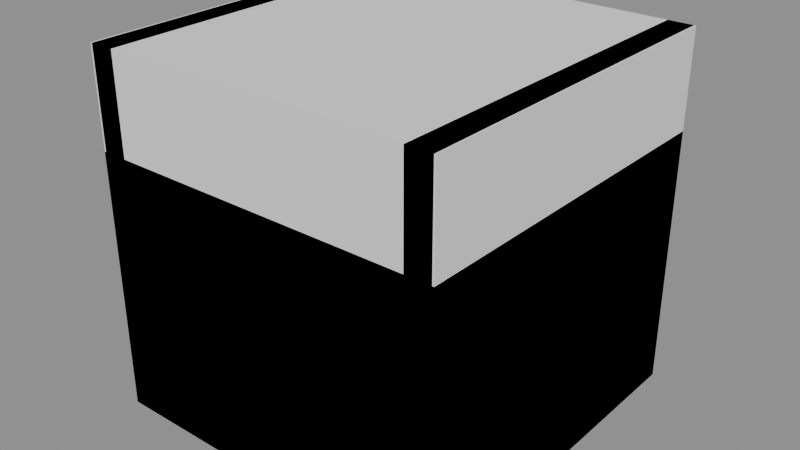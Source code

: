 # Source: loading_apron.blend  (saved by Blender 5.2.45; exported with 4.5.12 LTS)
import bpy
from mathutils import Matrix  # noqa: F401  (used for matrix-valued properties, if any)

bpy.ops.wm.read_factory_settings(use_empty=True)
scene = bpy.context.scene
scene.name = 'Scene'

# ---- materials (node trees are filled in below, after node groups)
mat_material_world_prop_industrial = bpy.data.materials.new('material.world.prop.industrial')
mat_material_world_prop_industrial.diffuse_color = (1.0, 1.0, 1.0, 1.0)

# ---- material node trees
mat_material_world_prop_industrial.use_nodes = True; mat_material_world_prop_industrial.node_tree.nodes.clear()
_N = mat_material_world_prop_industrial.node_tree.nodes; _L = mat_material_world_prop_industrial.node_tree.links
n0 = _N.new('ShaderNodeBsdfPrincipled'); n0.name = 'Principled BSDF'; n0.location = (-200, 100)
n0.inputs[0].default_value = (1.0, 1.0, 1.0, 1.0)
n0.inputs[1].default_value = 1.0
n0.inputs[2].default_value = 1.0
n0.inputs[10].default_value = 0.005
n1 = _N.new('ShaderNodeOutputMaterial'); n1.name = 'Material Output'; n1.location = (200, 100)
_L.new(n0.outputs[0], n1.inputs[0])
n1.is_active_output = True

# ---- meshes
me_00_0_whole = bpy.data.meshes.new('00:0:whole')
me_00_0_whole.from_pydata([(-0.5, -0.5, -0.5), (-0.5, -0.5, 0.5), (-0.5, 0.5, 0.5), (-0.5, 0.5, -0.5), (0.5, 0.5, -0.5), (0.5, 0.5, 0.5), (0.5, -0.5, 0.5), (0.5, -0.5, -0.5), (-0.5, 0.5, -0.5), (0.5, 0.5, -0.5), (0.5, -0.5, -0.5), (-0.5, -0.5, -0.5), (-0.5, -0.5, 0.5), (0.5, -0.5, 0.5), (0.5, 0.5, 0.5), (-0.5, 0.5, 0.5), (-0.5, 0.5, 0.5), (0.5, 0.5, 0.5), (0.5, 0.5, -0.5), (-0.5, 0.5, -0.5), (-0.5, -0.5, -0.5), (0.5, -0.5, -0.5), (0.5, -0.5, 0.5), (-0.5, -0.5, 0.5)], [], [(0, 1, 2), (0, 2, 3), (4, 5, 6), (4, 6, 7), (8, 9, 10), (8, 10, 11), (12, 13, 14), (12, 14, 15), (16, 17, 18), (16, 18, 19), (20, 21, 22), (20, 22, 23)])
_uv = me_00_0_whole.uv_layers.new(name='UVMap')
_uv.uv.foreach_set('vector', [0.518, 0.732, 0.732, 0.732, 0.732, 0.518, 0.518, 0.732, 0.732, 0.518, 0.518, 0.518, 0.518, 0.732, 0.732, 0.732, 0.732, 0.518, 0.518, 0.732, 0.732, 0.518, 0.518, 0.518, 0.518, 0.732, 0.732, 0.732, 0.732, 0.518, 0.518, 0.732, 0.732, 0.518, 0.518, 0.518, 0.518, 0.732, 0.732, 0.732, 0.732, 0.518, 0.518, 0.732, 0.732, 0.518, 0.518, 0.518, 0.518, 0.732, 0.732, 0.732, 0.732, 0.518, 0.518, 0.732, 0.732, 0.518, 0.518, 0.518, 0.518, 0.732, 0.732, 0.732, 0.732, 0.518, 0.518, 0.732, 0.732, 0.518, 0.518, 0.518])
me_00_0_whole.update()
me_00_0_whole.normals_split_custom_set([tuple(v) for v in zip(*[iter([-1.0, 0.0, 0.0, -1.0, 0.0, 0.0, -1.0, 0.0, 0.0, -1.0, 0.0, 0.0, -1.0, 0.0, 0.0, -1.0, 0.0, 0.0, 1.0, 0.0, 0.0, 1.0, 0.0, 0.0, 1.0, 0.0, 0.0, 1.0, 0.0, 0.0, 1.0, 0.0, 0.0, 1.0, 0.0, 0.0, 0.0, 0.0, -1.0, 0.0, 0.0, -1.0, 0.0, 0.0, -1.0, 0.0, 0.0, -1.0, 0.0, 0.0, -1.0, 0.0, 0.0, -1.0, 0.0, 0.0, 1.0, 0.0, 0.0, 1.0, 0.0, 0.0, 1.0, 0.0, 0.0, 1.0, 0.0, 0.0, 1.0, 0.0, 0.0, 1.0, 0.0, 1.0, 0.0, 0.0, 1.0, 0.0, 0.0, 1.0, 0.0, 0.0, 1.0, 0.0, 0.0, 1.0, 0.0, 0.0, 1.0, 0.0, 0.0, -1.0, 0.0, 0.0, -1.0, 0.0, 0.0, -1.0, 0.0, 0.0, -1.0, 0.0, 0.0, -1.0, 0.0, 0.0, -1.0, 0.0])] * 3)])
me_01_0_whole = bpy.data.meshes.new('01:0:whole')
me_01_0_whole.from_pydata([(0.5, 0.5, -0.5), (0.5, -0.5, -0.5), (-0.5, -0.5, -0.5), (-0.5, 0.5, -0.5), (-0.5, -0.5, 0.23), (0.5, -0.5, 0.23), (0.5, 0.5, 0.23), (-0.5, 0.5, 0.23), (-0.5, 0.5, 0.23), (0.5, 0.5, 0.23), (0.5, 0.5, -0.5), (-0.5, 0.5, -0.5), (0.5, -0.5, -0.5), (0.5, -0.5, 0.23), (-0.5, -0.5, 0.23), (-0.5, -0.5, -0.5), (-0.5, -0.5, -0.5), (-0.5, -0.5, 0.23), (-0.5, 0.5, 0.23), (-0.5, 0.5, -0.5), (0.5, 0.5, 0.23), (0.5, -0.5, 0.23), (0.5, -0.5, -0.5), (0.5, 0.5, -0.5), (-0.495, -0.494, -0.344), (-0.495, -0.494, 0.494), (-0.495, 0.494, 0.494), (-0.495, 0.494, -0.344), (-0.425, 0.494, -0.344), (-0.425, 0.494, 0.494), (-0.425, -0.494, 0.494), (-0.425, -0.494, -0.344), (-0.489, 0.494, -0.35), (-0.431, 0.494, -0.35), (-0.431, -0.494, -0.35), (-0.489, -0.494, -0.35), (-0.489, -0.494, 0.5), (-0.431, -0.494, 0.5), (-0.431, 0.494, 0.5), (-0.489, 0.494, 0.5), (-0.489, 0.5, 0.494), (-0.431, 0.5, 0.494), (-0.431, 0.5, -0.344), (-0.489, 0.5, -0.344), (-0.489, -0.5, -0.344), (-0.431, -0.5, -0.344), (-0.431, -0.5, 0.494), (-0.489, -0.5, 0.494), (-0.489, 0.494, -0.35), (-0.489, -0.494, -0.35), (-0.495, -0.494, -0.344), (-0.495, 0.494, -0.344), (-0.495, 0.494, 0.494), (-0.495, -0.494, 0.494), (-0.489, -0.494, 0.5), (-0.489, 0.494, 0.5), (-0.425, 0.494, -0.344), (-0.425, -0.494, -0.344), (-0.431, -0.494, -0.35), (-0.431, 0.494, -0.35), (-0.431, 0.494, 0.5), (-0.431, -0.494, 0.5), (-0.425, -0.494, 0.494), (-0.425, 0.494, 0.494), (-0.495, 0.494, -0.344), (-0.495, 0.494, 0.494), (-0.489, 0.5, 0.494), (-0.489, 0.5, -0.344), (-0.489, -0.5, -0.344), (-0.489, -0.5, 0.494), (-0.495, -0.494, 0.494), (-0.495, -0.494, -0.344), (-0.431, 0.5, -0.344), (-0.431, 0.5, 0.494), (-0.425, 0.494, 0.494), (-0.425, 0.494, -0.344), (-0.425, -0.494, -0.344), (-0.425, -0.494, 0.494), (-0.431, -0.5, 0.494), (-0.431, -0.5, -0.344), (-0.489, 0.5, -0.344), (-0.431, 0.5, -0.344), (-0.431, 0.494, -0.35), (-0.489, 0.494, -0.35), (-0.489, -0.494, -0.35), (-0.431, -0.494, -0.35), (-0.431, -0.5, -0.344), (-0.489, -0.5, -0.344), (-0.489, 0.494, 0.5), (-0.431, 0.494, 0.5), (-0.431, 0.5, 0.494), (-0.489, 0.5, 0.494), (-0.489, -0.5, 0.494), (-0.431, -0.5, 0.494), (-0.431, -0.494, 0.5), (-0.489, -0.494, 0.5), (-0.489, 0.5, -0.344), (-0.489, 0.494, -0.35), (-0.495, 0.494, -0.344), (-0.495, -0.494, -0.344), (-0.489, -0.494, -0.35), (-0.489, -0.5, -0.344), (-0.495, 0.494, 0.494), (-0.489, 0.494, 0.5), (-0.489, 0.5, 0.494), (-0.489, -0.5, 0.494), (-0.489, -0.494, 0.5), (-0.495, -0.494, 0.494), (-0.425, 0.494, -0.344), (-0.431, 0.494, -0.35), (-0.431, 0.5, -0.344), (-0.431, -0.5, -0.344), (-0.431, -0.494, -0.35), (-0.425, -0.494, -0.344), (-0.431, 0.5, 0.494), (-0.431, 0.494, 0.5), (-0.425, 0.494, 0.494), (-0.425, -0.494, 0.494), (-0.431, -0.494, 0.5), (-0.431, -0.5, 0.494), (0.425, -0.494, -0.344), (0.425, -0.494, 0.494), (0.425, 0.494, 0.494), (0.425, 0.494, -0.344), (0.495, 0.494, -0.344), (0.495, 0.494, 0.494), (0.495, -0.494, 0.494), (0.495, -0.494, -0.344), (0.431, 0.494, -0.35), (0.489, 0.494, -0.35), (0.489, -0.494, -0.35), (0.431, -0.494, -0.35), (0.431, -0.494, 0.5), (0.489, -0.494, 0.5), (0.489, 0.494, 0.5), (0.431, 0.494, 0.5), (0.431, 0.5, 0.494), (0.489, 0.5, 0.494), (0.489, 0.5, -0.344), (0.431, 0.5, -0.344), (0.431, -0.5, -0.344), (0.489, -0.5, -0.344), (0.489, -0.5, 0.494), (0.431, -0.5, 0.494), (0.431, 0.494, -0.35), (0.431, -0.494, -0.35), (0.425, -0.494, -0.344), (0.425, 0.494, -0.344), (0.425, 0.494, 0.494), (0.425, -0.494, 0.494), (0.431, -0.494, 0.5), (0.431, 0.494, 0.5), (0.495, 0.494, -0.344), (0.495, -0.494, -0.344), (0.489, -0.494, -0.35), (0.489, 0.494, -0.35), (0.489, 0.494, 0.5), (0.489, -0.494, 0.5), (0.495, -0.494, 0.494), (0.495, 0.494, 0.494), (0.425, 0.494, -0.344), (0.425, 0.494, 0.494), (0.431, 0.5, 0.494), (0.431, 0.5, -0.344), (0.431, -0.5, -0.344), (0.431, -0.5, 0.494), (0.425, -0.494, 0.494), (0.425, -0.494, -0.344), (0.489, 0.5, -0.344), (0.489, 0.5, 0.494), (0.495, 0.494, 0.494), (0.495, 0.494, -0.344), (0.495, -0.494, -0.344), (0.495, -0.494, 0.494), (0.489, -0.5, 0.494), (0.489, -0.5, -0.344), (0.431, 0.5, -0.344), (0.489, 0.5, -0.344), (0.489, 0.494, -0.35), (0.431, 0.494, -0.35), (0.431, -0.494, -0.35), (0.489, -0.494, -0.35), (0.489, -0.5, -0.344), (0.431, -0.5, -0.344), (0.431, 0.494, 0.5), (0.489, 0.494, 0.5), (0.489, 0.5, 0.494), (0.431, 0.5, 0.494), (0.431, -0.5, 0.494), (0.489, -0.5, 0.494), (0.489, -0.494, 0.5), (0.431, -0.494, 0.5), (0.431, 0.5, -0.344), (0.431, 0.494, -0.35), (0.425, 0.494, -0.344), (0.425, -0.494, -0.344), (0.431, -0.494, -0.35), (0.431, -0.5, -0.344), (0.425, 0.494, 0.494), (0.431, 0.494, 0.5), (0.431, 0.5, 0.494), (0.431, -0.5, 0.494), (0.431, -0.494, 0.5), (0.425, -0.494, 0.494), (0.495, 0.494, -0.344), (0.489, 0.494, -0.35), (0.489, 0.5, -0.344), (0.489, -0.5, -0.344), (0.489, -0.494, -0.35), (0.495, -0.494, -0.344), (0.489, 0.5, 0.494), (0.489, 0.494, 0.5), (0.495, 0.494, 0.494), (0.495, -0.494, 0.494), (0.489, -0.494, 0.5), (0.489, -0.5, 0.494), (-0.425, 0.292, 0.232), (-0.425, 0.292, 0.24), (-0.425, 0.308, 0.24), (-0.425, 0.308, 0.232), (0.425, 0.308, 0.232), (0.425, 0.308, 0.24), (0.425, 0.292, 0.24), (0.425, 0.292, 0.232), (-0.425, 0.308, 0.232), (0.425, 0.308, 0.232), (0.425, 0.292, 0.232), (-0.425, 0.292, 0.232), (-0.425, 0.292, 0.24), (0.425, 0.292, 0.24), (0.425, 0.308, 0.24), (-0.425, 0.308, 0.24), (-0.425, 0.308, 0.24), (0.425, 0.308, 0.24), (0.425, 0.308, 0.232), (-0.425, 0.308, 0.232), (-0.425, 0.292, 0.232), (0.425, 0.292, 0.232), (0.425, 0.292, 0.24), (-0.425, 0.292, 0.24), (-0.425, -0.058, 0.232), (-0.425, -0.058, 0.24), (-0.425, -0.042, 0.24), (-0.425, -0.042, 0.232), (0.425, -0.042, 0.232), (0.425, -0.042, 0.24), (0.425, -0.058, 0.24), (0.425, -0.058, 0.232), (-0.425, -0.042, 0.232), (0.425, -0.042, 0.232), (0.425, -0.058, 0.232), (-0.425, -0.058, 0.232), (-0.425, -0.058, 0.24), (0.425, -0.058, 0.24), (0.425, -0.042, 0.24), (-0.425, -0.042, 0.24), (-0.425, -0.042, 0.24), (0.425, -0.042, 0.24), (0.425, -0.042, 0.232), (-0.425, -0.042, 0.232), (-0.425, -0.058, 0.232), (0.425, -0.058, 0.232), (0.425, -0.058, 0.24), (-0.425, -0.058, 0.24), (-0.425, -0.348, 0.232), (-0.425, -0.348, 0.24), (-0.425, -0.332, 0.24), (-0.425, -0.332, 0.232), (0.425, -0.332, 0.232), (0.425, -0.332, 0.24), (0.425, -0.348, 0.24), (0.425, -0.348, 0.232), (-0.425, -0.332, 0.232), (0.425, -0.332, 0.232), (0.425, -0.348, 0.232), (-0.425, -0.348, 0.232), (-0.425, -0.348, 0.24), (0.425, -0.348, 0.24), (0.425, -0.332, 0.24), (-0.425, -0.332, 0.24), (-0.425, -0.332, 0.24), (0.425, -0.332, 0.24), (0.425, -0.332, 0.232), (-0.425, -0.332, 0.232), (-0.425, -0.348, 0.232), (0.425, -0.348, 0.232), (0.425, -0.348, 0.24), (-0.425, -0.348, 0.24), (-0.32, -0.35, 0.24), (-0.32, -0.35, 0.26), (-0.32, 0.4, 0.26), (-0.32, 0.4, 0.24), (-0.28, 0.4, 0.24), (-0.28, 0.4, 0.26), (-0.28, -0.35, 0.26), (-0.28, -0.35, 0.24), (-0.32, 0.4, 0.24), (-0.28, 0.4, 0.24), (-0.28, -0.35, 0.24), (-0.32, -0.35, 0.24), (-0.32, -0.35, 0.26), (-0.28, -0.35, 0.26), (-0.28, 0.4, 0.26), (-0.32, 0.4, 0.26), (-0.32, 0.4, 0.26), (-0.28, 0.4, 0.26), (-0.28, 0.4, 0.24), (-0.32, 0.4, 0.24), (-0.32, -0.35, 0.24), (-0.28, -0.35, 0.24), (-0.28, -0.35, 0.26), (-0.32, -0.35, 0.26), (0.28, -0.35, 0.24), (0.28, -0.35, 0.26), (0.28, 0.4, 0.26), (0.28, 0.4, 0.24), (0.32, 0.4, 0.24), (0.32, 0.4, 0.26), (0.32, -0.35, 0.26), (0.32, -0.35, 0.24), (0.28, 0.4, 0.24), (0.32, 0.4, 0.24), (0.32, -0.35, 0.24), (0.28, -0.35, 0.24), (0.28, -0.35, 0.26), (0.32, -0.35, 0.26), (0.32, 0.4, 0.26), (0.28, 0.4, 0.26), (0.28, 0.4, 0.26), (0.32, 0.4, 0.26), (0.32, 0.4, 0.24), (0.28, 0.4, 0.24), (0.28, -0.35, 0.24), (0.32, -0.35, 0.24), (0.32, -0.35, 0.26), (0.28, -0.35, 0.26)], [], [(0, 1, 2), (0, 2, 3), (4, 5, 6), (4, 6, 7), (8, 9, 10), (8, 10, 11), (12, 13, 14), (12, 14, 15), (16, 17, 18), (16, 18, 19), (20, 21, 22), (20, 22, 23), (24, 25, 26), (24, 26, 27), (28, 29, 30), (28, 30, 31), (32, 33, 34), (32, 34, 35), (36, 37, 38), (36, 38, 39), (40, 41, 42), (40, 42, 43), (44, 45, 46), (44, 46, 47), (48, 49, 50), (48, 50, 51), (52, 53, 54), (52, 54, 55), (56, 57, 58), (56, 58, 59), (60, 61, 62), (60, 62, 63), (64, 65, 66), (64, 66, 67), (68, 69, 70), (68, 70, 71), (72, 73, 74), (72, 74, 75), (76, 77, 78), (76, 78, 79), (80, 81, 82), (80, 82, 83), (84, 85, 86), (84, 86, 87), (88, 89, 90), (88, 90, 91), (92, 93, 94), (92, 94, 95), (96, 97, 98), (99, 100, 101), (102, 103, 104), (105, 106, 107), (108, 109, 110), (111, 112, 113), (114, 115, 116), (117, 118, 119), (120, 121, 122), (120, 122, 123), (124, 125, 126), (124, 126, 127), (128, 129, 130), (128, 130, 131), (132, 133, 134), (132, 134, 135), (136, 137, 138), (136, 138, 139), (140, 141, 142), (140, 142, 143), (144, 145, 146), (144, 146, 147), (148, 149, 150), (148, 150, 151), (152, 153, 154), (152, 154, 155), (156, 157, 158), (156, 158, 159), (160, 161, 162), (160, 162, 163), (164, 165, 166), (164, 166, 167), (168, 169, 170), (168, 170, 171), (172, 173, 174), (172, 174, 175), (176, 177, 178), (176, 178, 179), (180, 181, 182), (180, 182, 183), (184, 185, 186), (184, 186, 187), (188, 189, 190), (188, 190, 191), (192, 193, 194), (195, 196, 197), (198, 199, 200), (201, 202, 203), (204, 205, 206), (207, 208, 209), (210, 211, 212), (213, 214, 215), (216, 217, 218), (216, 218, 219), (220, 221, 222), (220, 222, 223), (224, 225, 226), (224, 226, 227), (228, 229, 230), (228, 230, 231), (232, 233, 234), (232, 234, 235), (236, 237, 238), (236, 238, 239), (240, 241, 242), (240, 242, 243), (244, 245, 246), (244, 246, 247), (248, 249, 250), (248, 250, 251), (252, 253, 254), (252, 254, 255), (256, 257, 258), (256, 258, 259), (260, 261, 262), (260, 262, 263), (264, 265, 266), (264, 266, 267), (268, 269, 270), (268, 270, 271), (272, 273, 274), (272, 274, 275), (276, 277, 278), (276, 278, 279), (280, 281, 282), (280, 282, 283), (284, 285, 286), (284, 286, 287), (288, 289, 290), (288, 290, 291), (292, 293, 294), (292, 294, 295), (296, 297, 298), (296, 298, 299), (300, 301, 302), (300, 302, 303), (304, 305, 306), (304, 306, 307), (308, 309, 310), (308, 310, 311), (312, 313, 314), (312, 314, 315), (316, 317, 318), (316, 318, 319), (320, 321, 322), (320, 322, 323), (324, 325, 326), (324, 326, 327), (328, 329, 330), (328, 330, 331), (332, 333, 334), (332, 334, 335)])
_uv = me_01_0_whole.uv_layers.new(name='UVMap')
_uv.uv.foreach_set('vector', [0.518, 0.732, 0.732, 0.732, 0.732, 0.518, 0.518, 0.732, 0.732, 0.518, 0.518, 0.518, 0.518, 0.732, 0.732, 0.732, 0.732, 0.518, 0.518, 0.732, 0.732, 0.518, 0.518, 0.518, 0.518, 0.732, 0.732, 0.732, 0.732, 0.518, 0.518, 0.732, 0.732, 0.518, 0.518, 0.518, 0.518, 0.732, 0.732, 0.732, 0.732, 0.518, 0.518, 0.732, 0.732, 0.518, 0.518, 0.518, 0.518, 0.732, 0.732, 0.732, 0.732, 0.518, 0.518, 0.732, 0.732, 0.518, 0.518, 0.518, 0.518, 0.732, 0.732, 0.732, 0.732, 0.518, 0.518, 0.732, 0.732, 0.518, 0.518, 0.518, 0.518, 0.732, 0.732, 0.732, 0.732, 0.518, 0.518, 0.732, 0.732, 0.518, 0.518, 0.518, 0.518, 0.732, 0.732, 0.732, 0.732, 0.518, 0.518, 0.732, 0.732, 0.518, 0.518, 0.518, 0.518, 0.732, 0.732, 0.732, 0.732, 0.518, 0.518, 0.732, 0.732, 0.518, 0.518, 0.518, 0.518, 0.732, 0.732, 0.732, 0.732, 0.518, 0.518, 0.732, 0.732, 0.518, 0.518, 0.518, 0.518, 0.732, 0.732, 0.732, 0.732, 0.518, 0.518, 0.732, 0.732, 0.518, 0.518, 0.518, 0.518, 0.732, 0.732, 0.732, 0.732, 0.518, 0.518, 0.732, 0.732, 0.518, 0.518, 0.518, 0.518, 0.732, 0.732, 0.732, 0.732, 0.518, 0.518, 0.732, 0.732, 0.518, 0.518, 0.518, 0.518, 0.732, 0.732, 0.732, 0.732, 0.518, 0.518, 0.732, 0.732, 0.518, 0.518, 0.518, 0.518, 0.732, 0.732, 0.732, 0.732, 0.518, 0.518, 0.732, 0.732, 0.518, 0.518, 0.518, 0.518, 0.732, 0.732, 0.732, 0.732, 0.518, 0.518, 0.732, 0.732, 0.518, 0.518, 0.518, 0.518, 0.732, 0.732, 0.732, 0.732, 0.518, 0.518, 0.732, 0.732, 0.518, 0.518, 0.518, 0.518, 0.732, 0.732, 0.732, 0.732, 0.518, 0.518, 0.732, 0.732, 0.518, 0.518, 0.518, 0.518, 0.732, 0.732, 0.732, 0.732, 0.518, 0.518, 0.732, 0.732, 0.518, 0.518, 0.518, 0.518, 0.732, 0.732, 0.732, 0.732, 0.518, 0.518, 0.732, 0.732, 0.518, 0.518, 0.518, 0.518, 0.732, 0.732, 0.732, 0.732, 0.518, 0.518, 0.732, 0.732, 0.518, 0.518, 0.518, 0.518, 0.732, 0.732, 0.732, 0.732, 0.518, 0.518, 0.732, 0.732, 0.518, 0.518, 0.518, 0.518, 0.732, 0.732, 0.732, 0.732, 0.518, 0.518, 0.732, 0.732, 0.518, 0.518, 0.518, 0.518, 0.732, 0.732, 0.732, 0.732, 0.518, 0.518, 0.732, 0.732, 0.518, 0.518, 0.518, 0.518, 0.732, 0.732, 0.732, 0.625, 0.518, 0.518, 0.732, 0.732, 0.732, 0.625, 0.518, 0.518, 0.732, 0.732, 0.732, 0.625, 0.518, 0.518, 0.732, 0.732, 0.732, 0.625, 0.518, 0.518, 0.732, 0.732, 0.732, 0.625, 0.518, 0.518, 0.732, 0.732, 0.732, 0.625, 0.518, 0.518, 0.732, 0.732, 0.732, 0.625, 0.518, 0.518, 0.732, 0.732, 0.732, 0.625, 0.518, 0.518, 0.732, 0.732, 0.732, 0.732, 0.518, 0.518, 0.732, 0.732, 0.518, 0.518, 0.518, 0.518, 0.732, 0.732, 0.732, 0.732, 0.518, 0.518, 0.732, 0.732, 0.518, 0.518, 0.518, 0.518, 0.732, 0.732, 0.732, 0.732, 0.518, 0.518, 0.732, 0.732, 0.518, 0.518, 0.518, 0.518, 0.732, 0.732, 0.732, 0.732, 0.518, 0.518, 0.732, 0.732, 0.518, 0.518, 0.518, 0.518, 0.732, 0.732, 0.732, 0.732, 0.518, 0.518, 0.732, 0.732, 0.518, 0.518, 0.518, 0.518, 0.732, 0.732, 0.732, 0.732, 0.518, 0.518, 0.732, 0.732, 0.518, 0.518, 0.518, 0.518, 0.732, 0.732, 0.732, 0.732, 0.518, 0.518, 0.732, 0.732, 0.518, 0.518, 0.518, 0.518, 0.732, 0.732, 0.732, 0.732, 0.518, 0.518, 0.732, 0.732, 0.518, 0.518, 0.518, 0.518, 0.732, 0.732, 0.732, 0.732, 0.518, 0.518, 0.732, 0.732, 0.518, 0.518, 0.518, 0.518, 0.732, 0.732, 0.732, 0.732, 0.518, 0.518, 0.732, 0.732, 0.518, 0.518, 0.518, 0.518, 0.732, 0.732, 0.732, 0.732, 0.518, 0.518, 0.732, 0.732, 0.518, 0.518, 0.518, 0.518, 0.732, 0.732, 0.732, 0.732, 0.518, 0.518, 0.732, 0.732, 0.518, 0.518, 0.518, 0.518, 0.732, 0.732, 0.732, 0.732, 0.518, 0.518, 0.732, 0.732, 0.518, 0.518, 0.518, 0.518, 0.732, 0.732, 0.732, 0.732, 0.518, 0.518, 0.732, 0.732, 0.518, 0.518, 0.518, 0.518, 0.732, 0.732, 0.732, 0.732, 0.518, 0.518, 0.732, 0.732, 0.518, 0.518, 0.518, 0.518, 0.732, 0.732, 0.732, 0.732, 0.518, 0.518, 0.732, 0.732, 0.518, 0.518, 0.518, 0.518, 0.732, 0.732, 0.732, 0.732, 0.518, 0.518, 0.732, 0.732, 0.518, 0.518, 0.518, 0.518, 0.732, 0.732, 0.732, 0.732, 0.518, 0.518, 0.732, 0.732, 0.518, 0.518, 0.518, 0.518, 0.732, 0.732, 0.732, 0.625, 0.518, 0.518, 0.732, 0.732, 0.732, 0.625, 0.518, 0.518, 0.732, 0.732, 0.732, 0.625, 0.518, 0.518, 0.732, 0.732, 0.732, 0.625, 0.518, 0.518, 0.732, 0.732, 0.732, 0.625, 0.518, 0.518, 0.732, 0.732, 0.732, 0.625, 0.518, 0.518, 0.732, 0.732, 0.732, 0.625, 0.518, 0.518, 0.732, 0.732, 0.732, 0.625, 0.518, 0.268, 0.982, 0.482, 0.982, 0.482, 0.768, 0.268, 0.982, 0.482, 0.768, 0.268, 0.768, 0.268, 0.982, 0.482, 0.982, 0.482, 0.768, 0.268, 0.982, 0.482, 0.768, 0.268, 0.768, 0.268, 0.982, 0.482, 0.982, 0.482, 0.768, 0.268, 0.982, 0.482, 0.768, 0.268, 0.768, 0.268, 0.982, 0.482, 0.982, 0.482, 0.768, 0.268, 0.982, 0.482, 0.768, 0.268, 0.768, 0.268, 0.982, 0.482, 0.982, 0.482, 0.768, 0.268, 0.982, 0.482, 0.768, 0.268, 0.768, 0.268, 0.982, 0.482, 0.982, 0.482, 0.768, 0.268, 0.982, 0.482, 0.768, 0.268, 0.768, 0.268, 0.982, 0.482, 0.982, 0.482, 0.768, 0.268, 0.982, 0.482, 0.768, 0.268, 0.768, 0.268, 0.982, 0.482, 0.982, 0.482, 0.768, 0.268, 0.982, 0.482, 0.768, 0.268, 0.768, 0.268, 0.982, 0.482, 0.982, 0.482, 0.768, 0.268, 0.982, 0.482, 0.768, 0.268, 0.768, 0.268, 0.982, 0.482, 0.982, 0.482, 0.768, 0.268, 0.982, 0.482, 0.768, 0.268, 0.768, 0.268, 0.982, 0.482, 0.982, 0.482, 0.768, 0.268, 0.982, 0.482, 0.768, 0.268, 0.768, 0.268, 0.982, 0.482, 0.982, 0.482, 0.768, 0.268, 0.982, 0.482, 0.768, 0.268, 0.768, 0.268, 0.982, 0.482, 0.982, 0.482, 0.768, 0.268, 0.982, 0.482, 0.768, 0.268, 0.768, 0.268, 0.982, 0.482, 0.982, 0.482, 0.768, 0.268, 0.982, 0.482, 0.768, 0.268, 0.768, 0.268, 0.982, 0.482, 0.982, 0.482, 0.768, 0.268, 0.982, 0.482, 0.768, 0.268, 0.768, 0.268, 0.982, 0.482, 0.982, 0.482, 0.768, 0.268, 0.982, 0.482, 0.768, 0.268, 0.768, 0.268, 0.982, 0.482, 0.982, 0.482, 0.768, 0.268, 0.982, 0.482, 0.768, 0.268, 0.768, 0.268, 0.982, 0.482, 0.982, 0.482, 0.768, 0.268, 0.982, 0.482, 0.768, 0.268, 0.768, 0.268, 0.732, 0.482, 0.732, 0.482, 0.518, 0.268, 0.732, 0.482, 0.518, 0.268, 0.518, 0.268, 0.732, 0.482, 0.732, 0.482, 0.518, 0.268, 0.732, 0.482, 0.518, 0.268, 0.518, 0.268, 0.732, 0.482, 0.732, 0.482, 0.518, 0.268, 0.732, 0.482, 0.518, 0.268, 0.518, 0.268, 0.732, 0.482, 0.732, 0.482, 0.518, 0.268, 0.732, 0.482, 0.518, 0.268, 0.518, 0.268, 0.732, 0.482, 0.732, 0.482, 0.518, 0.268, 0.732, 0.482, 0.518, 0.268, 0.518, 0.268, 0.732, 0.482, 0.732, 0.482, 0.518, 0.268, 0.732, 0.482, 0.518, 0.268, 0.518, 0.268, 0.732, 0.482, 0.732, 0.482, 0.518, 0.268, 0.732, 0.482, 0.518, 0.268, 0.518, 0.268, 0.732, 0.482, 0.732, 0.482, 0.518, 0.268, 0.732, 0.482, 0.518, 0.268, 0.518, 0.268, 0.732, 0.482, 0.732, 0.482, 0.518, 0.268, 0.732, 0.482, 0.518, 0.268, 0.518, 0.268, 0.732, 0.482, 0.732, 0.482, 0.518, 0.268, 0.732, 0.482, 0.518, 0.268, 0.518, 0.268, 0.732, 0.482, 0.732, 0.482, 0.518, 0.268, 0.732, 0.482, 0.518, 0.268, 0.518, 0.268, 0.732, 0.482, 0.732, 0.482, 0.518, 0.268, 0.732, 0.482, 0.518, 0.268, 0.518])
me_01_0_whole.materials.append(mat_material_world_prop_industrial)
me_01_0_whole.update()
me_01_0_whole.normals_split_custom_set([tuple(v) for v in zip(*[iter([0.0, 0.0, -1.0, 0.0, 0.0, -1.0, 0.0, 0.0, -1.0, 0.0, 0.0, -1.0, 0.0, 0.0, -1.0, 0.0, 0.0, -1.0, 0.0, 0.0, 1.0, 0.0, 0.0, 1.0, 0.0, 0.0, 1.0, 0.0, 0.0, 1.0, 0.0, 0.0, 1.0, 0.0, 0.0, 1.0, 0.0, 1.0, 0.0, 0.0, 1.0, 0.0, 0.0, 1.0, 0.0, 0.0, 1.0, 0.0, 0.0, 1.0, 0.0, 0.0, 1.0, 0.0, 0.0, -1.0, 0.0, 0.0, -1.0, 0.0, 0.0, -1.0, 0.0, 0.0, -1.0, 0.0, 0.0, -1.0, 0.0, 0.0, -1.0, 0.0, -1.0, 0.0, 0.0, -1.0, 0.0, 0.0, -1.0, 0.0, 0.0, -1.0, 0.0, 0.0, -1.0, 0.0, 0.0, -1.0, 0.0, 0.0, 1.0, 0.0, 0.0, 1.0, 0.0, 0.0, 1.0, 0.0, 0.0, 1.0, 0.0, 0.0, 1.0, 0.0, 0.0, 1.0, 0.0, 0.0, -1.0, 0.0, 0.0, -1.0, 0.0, 0.0, -1.0, 0.0, 0.0, -1.0, 0.0, 0.0, -1.0, 0.0, 0.0, -1.0, 0.0, 0.0, 1.0, 0.0, 0.0, 1.0, 0.0, 0.0, 1.0, 0.0, 0.0, 1.0, 0.0, 0.0, 1.0, 0.0, 0.0, 1.0, 0.0, 0.0, 0.0, 0.0, -1.0, 0.0, 0.0, -1.0, 0.0, 0.0, -1.0, 0.0, 0.0, -1.0, 0.0, 0.0, -1.0, 0.0, 0.0, -1.0, 0.0, 0.0, 1.0, 0.0, 0.0, 1.0, 0.0, 0.0, 1.0, 0.0, 0.0, 1.0, 0.0, 0.0, 1.0, 0.0, 0.0, 1.0, 0.0, 1.0, 0.0, 0.0, 1.0, 0.0, 0.0, 1.0, 0.0, 0.0, 1.0, 0.0, 0.0, 1.0, 0.0, 0.0, 1.0, 0.0, 0.0, -1.0, 0.0, 0.0, -1.0, 0.0, 0.0, -1.0, 0.0, 0.0, -1.0, 0.0, 0.0, -1.0, 0.0, 0.0, -1.0, 0.0, -0.7071, 0.0, -0.7071, -0.7071, 0.0, -0.7071, -0.7071, 0.0, -0.7071, -0.7071, 0.0, -0.7071, -0.7071, 0.0, -0.7071, -0.7071, 0.0, -0.7071, -0.7071, 0.0, 0.7071, -0.7071, 0.0, 0.7071, -0.7071, 0.0, 0.7071, -0.7071, 0.0, 0.7071, -0.7071, 0.0, 0.7071, -0.7071, 0.0, 0.7071, 0.7071, 0.0, -0.7071, 0.7071, 0.0, -0.7071, 0.7071, 0.0, -0.7071, 0.7071, 0.0, -0.7071, 0.7071, 0.0, -0.7071, 0.7071, 0.0, -0.7071, 0.7071, 0.0, 0.7071, 0.7071, 0.0, 0.7071, 0.7071, 0.0, 0.7071, 0.7071, 0.0, 0.7071, 0.7071, 0.0, 0.7071, 0.7071, 0.0, 0.7071, -0.7071, 0.7071, 0.0, -0.7071, 0.7071, 0.0, -0.7071, 0.7071, 0.0, -0.7071, 0.7071, 0.0, -0.7071, 0.7071, 0.0, -0.7071, 0.7071, 0.0, -0.7071, -0.7071, 0.0, -0.7071, -0.7071, 0.0, -0.7071, -0.7071, 0.0, -0.7071, -0.7071, 0.0, -0.7071, -0.7071, 0.0, -0.7071, -0.7071, 0.0, 0.7071, 0.7071, 0.0, 0.7071, 0.7071, 0.0, 0.7071, 0.7071, 0.0, 0.7071, 0.7071, 0.0, 0.7071, 0.7071, 0.0, 0.7071, 0.7071, 0.0, 0.7071, -0.7071, 0.0, 0.7071, -0.7071, 0.0, 0.7071, -0.7071, 0.0, 0.7071, -0.7071, 0.0, 0.7071, -0.7071, 0.0, 0.7071, -0.7071, 0.0, 0.0, 0.7071, -0.7071, 0.0, 0.7071, -0.7071, 0.0, 0.7071, -0.7071, 0.0, 0.7071, -0.7071, 0.0, 0.7071, -0.7071, 0.0, 0.7071, -0.7071, 0.0, -0.7071, -0.7071, 0.0, -0.7071, -0.7071, 0.0, -0.7071, -0.7071, 0.0, -0.7071, -0.7071, 0.0, -0.7071, -0.7071, 0.0, -0.7071, -0.7071, 0.0, 0.7071, 0.7071, 0.0, 0.7071, 0.7071, 0.0, 0.7071, 0.7071, 0.0, 0.7071, 0.7071, 0.0, 0.7071, 0.7071, 0.0, 0.7071, 0.7071, 0.0, -0.7071, 0.7071, 0.0, -0.7071, 0.7071, 0.0, -0.7071, 0.7071, 0.0, -0.7071, 0.7071, 0.0, -0.7071, 0.7071, 0.0, -0.7071, 0.7071, -0.5774, 0.5774, -0.5774, -0.5774, 0.5774, -0.5774, -0.5774, 0.5774, -0.5774, -0.5774, -0.5774, -0.5774, -0.5774, -0.5774, -0.5774, -0.5774, -0.5774, -0.5774, -0.5773, 0.5774, 0.5773, -0.5773, 0.5774, 0.5773, -0.5773, 0.5774, 0.5773, -0.5773, -0.5774, 0.5773, -0.5773, -0.5774, 0.5773, -0.5773, -0.5774, 0.5773, 0.5774, 0.5774, -0.5774, 0.5774, 0.5774, -0.5774, 0.5774, 0.5774, -0.5774, 0.5774, -0.5774, -0.5774, 0.5774, -0.5774, -0.5774, 0.5774, -0.5774, -0.5774, 0.5773, 0.5774, 0.5773, 0.5773, 0.5774, 0.5773, 0.5773, 0.5774, 0.5773, 0.5773, -0.5774, 0.5773, 0.5773, -0.5774, 0.5773, 0.5773, -0.5774, 0.5773, -1.0, 0.0, 0.0, -1.0, 0.0, 0.0, -1.0, 0.0, 0.0, -1.0, 0.0, 0.0, -1.0, 0.0, 0.0, -1.0, 0.0, 0.0, 1.0, 0.0, 0.0, 1.0, 0.0, 0.0, 1.0, 0.0, 0.0, 1.0, 0.0, 0.0, 1.0, 0.0, 0.0, 1.0, 0.0, 0.0, 0.0, 0.0, -1.0, 0.0, 0.0, -1.0, 0.0, 0.0, -1.0, 0.0, 0.0, -1.0, 0.0, 0.0, -1.0, 0.0, 0.0, -1.0, 0.0, 0.0, 1.0, 0.0, 0.0, 1.0, 0.0, 0.0, 1.0, 0.0, 0.0, 1.0, 0.0, 0.0, 1.0, 0.0, 0.0, 1.0, 0.0, 1.0, 0.0, 0.0, 1.0, 0.0, 0.0, 1.0, 0.0, 0.0, 1.0, 0.0, 0.0, 1.0, 0.0, 0.0, 1.0, 0.0, 0.0, -1.0, 0.0, 0.0, -1.0, 0.0, 0.0, -1.0, 0.0, 0.0, -1.0, 0.0, 0.0, -1.0, 0.0, 0.0, -1.0, 0.0, -0.7071, 0.0, -0.7071, -0.7071, 0.0, -0.7071, -0.7071, 0.0, -0.7071, -0.7071, 0.0, -0.7071, -0.7071, 0.0, -0.7071, -0.7071, 0.0, -0.7071, -0.7071, 0.0, 0.7071, -0.7071, 0.0, 0.7071, -0.7071, 0.0, 0.7071, -0.7071, 0.0, 0.7071, -0.7071, 0.0, 0.7071, -0.7071, 0.0, 0.7071, 0.7071, 0.0, -0.7071, 0.7071, 0.0, -0.7071, 0.7071, 0.0, -0.7071, 0.7071, 0.0, -0.7071, 0.7071, 0.0, -0.7071, 0.7071, 0.0, -0.7071, 0.7071, 0.0, 0.7071, 0.7071, 0.0, 0.7071, 0.7071, 0.0, 0.7071, 0.7071, 0.0, 0.7071, 0.7071, 0.0, 0.7071, 0.7071, 0.0, 0.7071, -0.7071, 0.7071, 0.0, -0.7071, 0.7071, 0.0, -0.7071, 0.7071, 0.0, -0.7071, 0.7071, 0.0, -0.7071, 0.7071, 0.0, -0.7071, 0.7071, 0.0, -0.7071, -0.7071, 0.0, -0.7071, -0.7071, 0.0, -0.7071, -0.7071, 0.0, -0.7071, -0.7071, 0.0, -0.7071, -0.7071, 0.0, -0.7071, -0.7071, 0.0, 0.7071, 0.7071, 0.0, 0.7071, 0.7071, 0.0, 0.7071, 0.7071, 0.0, 0.7071, 0.7071, 0.0, 0.7071, 0.7071, 0.0, 0.7071, 0.7071, 0.0, 0.7071, -0.7071, 0.0, 0.7071, -0.7071, 0.0, 0.7071, -0.7071, 0.0, 0.7071, -0.7071, 0.0, 0.7071, -0.7071, 0.0, 0.7071, -0.7071, 0.0, 0.0, 0.7071, -0.7071, 0.0, 0.7071, -0.7071, 0.0, 0.7071, -0.7071, 0.0, 0.7071, -0.7071, 0.0, 0.7071, -0.7071, 0.0, 0.7071, -0.7071, 0.0, -0.7071, -0.7071, 0.0, -0.7071, -0.7071, 0.0, -0.7071, -0.7071, 0.0, -0.7071, -0.7071, 0.0, -0.7071, -0.7071, 0.0, -0.7071, -0.7071, 0.0, 0.7071, 0.7071, 0.0, 0.7071, 0.7071, 0.0, 0.7071, 0.7071, 0.0, 0.7071, 0.7071, 0.0, 0.7071, 0.7071, 0.0, 0.7071, 0.7071, 0.0, -0.7071, 0.7071, 0.0, -0.7071, 0.7071, 0.0, -0.7071, 0.7071, 0.0, -0.7071, 0.7071, 0.0, -0.7071, 0.7071, 0.0, -0.7071, 0.7071, -0.5774, 0.5774, -0.5774, -0.5774, 0.5774, -0.5774, -0.5774, 0.5774, -0.5774, -0.5774, -0.5774, -0.5774, -0.5774, -0.5774, -0.5774, -0.5774, -0.5774, -0.5774, -0.5773, 0.5774, 0.5773, -0.5773, 0.5774, 0.5773, -0.5773, 0.5774, 0.5773, -0.5773, -0.5774, 0.5773, -0.5773, -0.5774, 0.5773, -0.5773, -0.5774, 0.5773, 0.5774, 0.5774, -0.5774, 0.5774, 0.5774, -0.5774, 0.5774, 0.5774, -0.5774, 0.5774, -0.5774, -0.5774, 0.5774, -0.5774, -0.5774, 0.5774, -0.5774, -0.5774, 0.5773, 0.5774, 0.5773, 0.5773, 0.5774, 0.5773, 0.5773, 0.5774, 0.5773, 0.5773, -0.5774, 0.5773, 0.5773, -0.5774, 0.5773, 0.5773, -0.5774, 0.5773, -1.0, 0.0, 0.0, -1.0, 0.0, 0.0, -1.0, 0.0, 0.0, -1.0, 0.0, 0.0, -1.0, 0.0, 0.0, -1.0, 0.0, 0.0, 1.0, 0.0, 0.0, 1.0, 0.0, 0.0, 1.0, 0.0, 0.0, 1.0, 0.0, 0.0, 1.0, 0.0, 0.0, 1.0, 0.0, 0.0, 0.0, 0.0, -1.0, 0.0, 0.0, -1.0, 0.0, 0.0, -1.0, 0.0, 0.0, -1.0, 0.0, 0.0, -1.0, 0.0, 0.0, -1.0, 0.0, 0.0, 1.0, 0.0, 0.0, 1.0, 0.0, 0.0, 1.0, 0.0, 0.0, 1.0, 0.0, 0.0, 1.0, 0.0, 0.0, 1.0, 0.0, 1.0, 0.0, 0.0, 1.0, 0.0, 0.0, 1.0, 0.0, 0.0, 1.0, 0.0, 0.0, 1.0, 0.0, 0.0, 1.0, 0.0, 0.0, -1.0, 0.0, 0.0, -1.0, 0.0, 0.0, -1.0, 0.0, 0.0, -1.0, 0.0, 0.0, -1.0, 0.0, 0.0, -1.0, 0.0, -1.0, 0.0, 0.0, -1.0, 0.0, 0.0, -1.0, 0.0, 0.0, -1.0, 0.0, 0.0, -1.0, 0.0, 0.0, -1.0, 0.0, 0.0, 1.0, 0.0, 0.0, 1.0, 0.0, 0.0, 1.0, 0.0, 0.0, 1.0, 0.0, 0.0, 1.0, 0.0, 0.0, 1.0, 0.0, 0.0, 0.0, 0.0, -1.0, 0.0, 0.0, -1.0, 0.0, 0.0, -1.0, 0.0, 0.0, -1.0, 0.0, 0.0, -1.0, 0.0, 0.0, -1.0, 0.0, 0.0, 1.0, 0.0, 0.0, 1.0, 0.0, 0.0, 1.0, 0.0, 0.0, 1.0, 0.0, 0.0, 1.0, 0.0, 0.0, 1.0, 0.0, 1.0, 0.0, 0.0, 1.0, 0.0, 0.0, 1.0, 0.0, 0.0, 1.0, 0.0, 0.0, 1.0, 0.0, 0.0, 1.0, 0.0, 0.0, -1.0, 0.0, 0.0, -1.0, 0.0, 0.0, -1.0, 0.0, 0.0, -1.0, 0.0, 0.0, -1.0, 0.0, 0.0, -1.0, 0.0, -1.0, 0.0, 0.0, -1.0, 0.0, 0.0, -1.0, 0.0, 0.0, -1.0, 0.0, 0.0, -1.0, 0.0, 0.0, -1.0, 0.0, 0.0, 1.0, 0.0, 0.0, 1.0, 0.0, 0.0, 1.0, 0.0, 0.0, 1.0, 0.0, 0.0, 1.0, 0.0, 0.0, 1.0, 0.0, 0.0, 0.0, 0.0, -1.0, 0.0, 0.0, -1.0, 0.0, 0.0, -1.0, 0.0, 0.0, -1.0, 0.0, 0.0, -1.0, 0.0, 0.0, -1.0, 0.0, 0.0, 1.0, 0.0, 0.0, 1.0, 0.0, 0.0, 1.0, 0.0, 0.0, 1.0, 0.0, 0.0, 1.0, 0.0, 0.0, 1.0, 0.0, 1.0, 0.0, 0.0, 1.0, 0.0, 0.0, 1.0, 0.0, 0.0, 1.0, 0.0, 0.0, 1.0, 0.0, 0.0, 1.0, 0.0, 0.0, -1.0, 0.0, 0.0, -1.0, 0.0, 0.0, -1.0, 0.0, 0.0, -1.0, 0.0, 0.0, -1.0, 0.0, 0.0, -1.0, 0.0, -1.0, 0.0, 0.0, -1.0, 0.0, 0.0, -1.0, 0.0, 0.0, -1.0, 0.0, 0.0, -1.0, 0.0, 0.0, -1.0, 0.0, 0.0, 1.0, 0.0, 0.0, 1.0, 0.0, 0.0, 1.0, 0.0, 0.0, 1.0, 0.0, 0.0, 1.0, 0.0, 0.0, 1.0, 0.0, 0.0, 0.0, 0.0, -1.0, 0.0, 0.0, -1.0, 0.0, 0.0, -1.0, 0.0, 0.0, -1.0, 0.0, 0.0, -1.0, 0.0, 0.0, -1.0, 0.0, 0.0, 1.0, 0.0, 0.0, 1.0, 0.0, 0.0, 1.0, 0.0, 0.0, 1.0, 0.0, 0.0, 1.0, 0.0, 0.0, 1.0, 0.0, 1.0, 0.0, 0.0, 1.0, 0.0, 0.0, 1.0, 0.0, 0.0, 1.0, 0.0, 0.0, 1.0, 0.0, 0.0, 1.0, 0.0, 0.0, -1.0, 0.0, 0.0, -1.0, 0.0, 0.0, -1.0, 0.0, 0.0, -1.0, 0.0, 0.0, -1.0, 0.0, 0.0, -1.0, 0.0, -1.0, 0.0, 0.0, -1.0, 0.0, 0.0, -1.0, 0.0, 0.0, -1.0, 0.0, 0.0, -1.0, 0.0, 0.0, -1.0, 0.0, 0.0, 1.0, 0.0, 0.0, 1.0, 0.0, 0.0, 1.0, 0.0, 0.0, 1.0, 0.0, 0.0, 1.0, 0.0, 0.0, 1.0, 0.0, 0.0, 0.0, 0.0, -1.0, 0.0, 0.0, -1.0, 0.0, 0.0, -1.0, 0.0, 0.0, -1.0, 0.0, 0.0, -1.0, 0.0, 0.0, -1.0, 0.0, 0.0, 1.0, 0.0, 0.0, 1.0, 0.0, 0.0, 1.0, 0.0, 0.0, 1.0, 0.0, 0.0, 1.0, 0.0, 0.0, 1.0, 0.0, 1.0, 0.0, 0.0, 1.0, 0.0, 0.0, 1.0, 0.0, 0.0, 1.0, 0.0, 0.0, 1.0, 0.0, 0.0, 1.0, 0.0, 0.0, -1.0, 0.0, 0.0, -1.0, 0.0, 0.0, -1.0, 0.0, 0.0, -1.0, 0.0, 0.0, -1.0, 0.0, 0.0, -1.0, 0.0])] * 3)])
me_02_0_whole = bpy.data.meshes.new('02:0:whole')
me_02_0_whole.from_pydata([(0.5, 0.5, -0.5), (0.5, -0.5, -0.5), (-0.5, -0.5, -0.5), (-0.5, 0.5, -0.5), (-0.5, -0.5, 0.23), (0.5, -0.5, 0.23), (0.5, 0.5, 0.23), (-0.5, 0.5, 0.23), (-0.5, 0.5, 0.23), (0.5, 0.5, 0.23), (0.5, 0.5, -0.5), (-0.5, 0.5, -0.5), (0.5, -0.5, -0.5), (0.5, -0.5, 0.23), (-0.5, -0.5, 0.23), (-0.5, -0.5, -0.5), (-0.5, -0.5, -0.5), (-0.5, -0.5, 0.23), (-0.5, 0.5, 0.23), (-0.5, 0.5, -0.5), (0.5, 0.5, 0.23), (0.5, -0.5, 0.23), (0.5, -0.5, -0.5), (0.5, 0.5, -0.5), (-0.495, -0.5, -0.35), (-0.495, -0.5, 0.5), (-0.495, 0.5, 0.5), (-0.495, 0.5, -0.35), (-0.425, 0.5, -0.35), (-0.425, 0.5, 0.5), (-0.425, -0.5, 0.5), (-0.425, -0.5, -0.35), (-0.495, 0.5, -0.35), (-0.425, 0.5, -0.35), (-0.425, -0.5, -0.35), (-0.495, -0.5, -0.35), (-0.495, -0.5, 0.5), (-0.425, -0.5, 0.5), (-0.425, 0.5, 0.5), (-0.495, 0.5, 0.5), (-0.495, 0.5, 0.5), (-0.425, 0.5, 0.5), (-0.425, 0.5, -0.35), (-0.495, 0.5, -0.35), (-0.495, -0.5, -0.35), (-0.425, -0.5, -0.35), (-0.425, -0.5, 0.5), (-0.495, -0.5, 0.5), (0.425, -0.5, -0.35), (0.425, -0.5, 0.5), (0.425, 0.5, 0.5), (0.425, 0.5, -0.35), (0.495, 0.5, -0.35), (0.495, 0.5, 0.5), (0.495, -0.5, 0.5), (0.495, -0.5, -0.35), (0.425, 0.5, -0.35), (0.495, 0.5, -0.35), (0.495, -0.5, -0.35), (0.425, -0.5, -0.35), (0.425, -0.5, 0.5), (0.495, -0.5, 0.5), (0.495, 0.5, 0.5), (0.425, 0.5, 0.5), (0.425, 0.5, 0.5), (0.495, 0.5, 0.5), (0.495, 0.5, -0.35), (0.425, 0.5, -0.35), (0.425, -0.5, -0.35), (0.495, -0.5, -0.35), (0.495, -0.5, 0.5), (0.425, -0.5, 0.5)], [], [(0, 1, 2), (0, 2, 3), (4, 5, 6), (4, 6, 7), (8, 9, 10), (8, 10, 11), (12, 13, 14), (12, 14, 15), (16, 17, 18), (16, 18, 19), (20, 21, 22), (20, 22, 23), (24, 25, 26), (24, 26, 27), (28, 29, 30), (28, 30, 31), (32, 33, 34), (32, 34, 35), (36, 37, 38), (36, 38, 39), (40, 41, 42), (40, 42, 43), (44, 45, 46), (44, 46, 47), (48, 49, 50), (48, 50, 51), (52, 53, 54), (52, 54, 55), (56, 57, 58), (56, 58, 59), (60, 61, 62), (60, 62, 63), (64, 65, 66), (64, 66, 67), (68, 69, 70), (68, 70, 71)])
_uv = me_02_0_whole.uv_layers.new(name='UVMap')
_uv.uv.foreach_set('vector', [0.518, 0.732, 0.732, 0.732, 0.732, 0.518, 0.518, 0.732, 0.732, 0.518, 0.518, 0.518, 0.518, 0.732, 0.732, 0.732, 0.732, 0.518, 0.518, 0.732, 0.732, 0.518, 0.518, 0.518, 0.518, 0.732, 0.732, 0.732, 0.732, 0.518, 0.518, 0.732, 0.732, 0.518, 0.518, 0.518, 0.518, 0.732, 0.732, 0.732, 0.732, 0.518, 0.518, 0.732, 0.732, 0.518, 0.518, 0.518, 0.518, 0.732, 0.732, 0.732, 0.732, 0.518, 0.518, 0.732, 0.732, 0.518, 0.518, 0.518, 0.518, 0.732, 0.732, 0.732, 0.732, 0.518, 0.518, 0.732, 0.732, 0.518, 0.518, 0.518, 0.518, 0.732, 0.732, 0.732, 0.732, 0.518, 0.518, 0.732, 0.732, 0.518, 0.518, 0.518, 0.518, 0.732, 0.732, 0.732, 0.732, 0.518, 0.518, 0.732, 0.732, 0.518, 0.518, 0.518, 0.518, 0.732, 0.732, 0.732, 0.732, 0.518, 0.518, 0.732, 0.732, 0.518, 0.518, 0.518, 0.518, 0.732, 0.732, 0.732, 0.732, 0.518, 0.518, 0.732, 0.732, 0.518, 0.518, 0.518, 0.518, 0.732, 0.732, 0.732, 0.732, 0.518, 0.518, 0.732, 0.732, 0.518, 0.518, 0.518, 0.518, 0.732, 0.732, 0.732, 0.732, 0.518, 0.518, 0.732, 0.732, 0.518, 0.518, 0.518, 0.518, 0.732, 0.732, 0.732, 0.732, 0.518, 0.518, 0.732, 0.732, 0.518, 0.518, 0.518, 0.518, 0.732, 0.732, 0.732, 0.732, 0.518, 0.518, 0.732, 0.732, 0.518, 0.518, 0.518, 0.518, 0.732, 0.732, 0.732, 0.732, 0.518, 0.518, 0.732, 0.732, 0.518, 0.518, 0.518, 0.518, 0.732, 0.732, 0.732, 0.732, 0.518, 0.518, 0.732, 0.732, 0.518, 0.518, 0.518, 0.518, 0.732, 0.732, 0.732, 0.732, 0.518, 0.518, 0.732, 0.732, 0.518, 0.518, 0.518, 0.518, 0.732, 0.732, 0.732, 0.732, 0.518, 0.518, 0.732, 0.732, 0.518, 0.518, 0.518])
me_02_0_whole.materials.append(mat_material_world_prop_industrial)
me_02_0_whole.update()
me_02_0_whole.normals_split_custom_set([tuple(v) for v in zip(*[iter([0.0, 0.0, -1.0, 0.0, 0.0, -1.0, 0.0, 0.0, -1.0, 0.0, 0.0, -1.0, 0.0, 0.0, -1.0, 0.0, 0.0, -1.0, 0.0, 0.0, 1.0, 0.0, 0.0, 1.0, 0.0, 0.0, 1.0, 0.0, 0.0, 1.0, 0.0, 0.0, 1.0, 0.0, 0.0, 1.0, 0.0, 1.0, 0.0, 0.0, 1.0, 0.0, 0.0, 1.0, 0.0, 0.0, 1.0, 0.0, 0.0, 1.0, 0.0, 0.0, 1.0, 0.0, 0.0, -1.0, 0.0, 0.0, -1.0, 0.0, 0.0, -1.0, 0.0, 0.0, -1.0, 0.0, 0.0, -1.0, 0.0, 0.0, -1.0, 0.0, -1.0, 0.0, 0.0, -1.0, 0.0, 0.0, -1.0, 0.0, 0.0, -1.0, 0.0, 0.0, -1.0, 0.0, 0.0, -1.0, 0.0, 0.0, 1.0, 0.0, 0.0, 1.0, 0.0, 0.0, 1.0, 0.0, 0.0, 1.0, 0.0, 0.0, 1.0, 0.0, 0.0, 1.0, 0.0, 0.0, -1.0, 0.0, 0.0, -1.0, 0.0, 0.0, -1.0, 0.0, 0.0, -1.0, 0.0, 0.0, -1.0, 0.0, 0.0, -1.0, 0.0, 0.0, 1.0, 0.0, 0.0, 1.0, 0.0, 0.0, 1.0, 0.0, 0.0, 1.0, 0.0, 0.0, 1.0, 0.0, 0.0, 1.0, 0.0, 0.0, 0.0, 0.0, -1.0, 0.0, 0.0, -1.0, 0.0, 0.0, -1.0, 0.0, 0.0, -1.0, 0.0, 0.0, -1.0, 0.0, 0.0, -1.0, 0.0, 0.0, 1.0, 0.0, 0.0, 1.0, 0.0, 0.0, 1.0, 0.0, 0.0, 1.0, 0.0, 0.0, 1.0, 0.0, 0.0, 1.0, 0.0, 1.0, 0.0, 0.0, 1.0, 0.0, 0.0, 1.0, 0.0, 0.0, 1.0, 0.0, 0.0, 1.0, 0.0, 0.0, 1.0, 0.0, 0.0, -1.0, 0.0, 0.0, -1.0, 0.0, 0.0, -1.0, 0.0, 0.0, -1.0, 0.0, 0.0, -1.0, 0.0, 0.0, -1.0, 0.0, -1.0, 0.0, 0.0, -1.0, 0.0, 0.0, -1.0, 0.0, 0.0, -1.0, 0.0, 0.0, -1.0, 0.0, 0.0, -1.0, 0.0, 0.0, 1.0, 0.0, 0.0, 1.0, 0.0, 0.0, 1.0, 0.0, 0.0, 1.0, 0.0, 0.0, 1.0, 0.0, 0.0, 1.0, 0.0, 0.0, 0.0, 0.0, -1.0, 0.0, 0.0, -1.0, 0.0, 0.0, -1.0, 0.0, 0.0, -1.0, 0.0, 0.0, -1.0, 0.0, 0.0, -1.0, 0.0, 0.0, 1.0, 0.0, 0.0, 1.0, 0.0, 0.0, 1.0, 0.0, 0.0, 1.0, 0.0, 0.0, 1.0, 0.0, 0.0, 1.0, 0.0, 1.0, 0.0, 0.0, 1.0, 0.0, 0.0, 1.0, 0.0, 0.0, 1.0, 0.0, 0.0, 1.0, 0.0, 0.0, 1.0, 0.0, 0.0, -1.0, 0.0, 0.0, -1.0, 0.0, 0.0, -1.0, 0.0, 0.0, -1.0, 0.0, 0.0, -1.0, 0.0, 0.0, -1.0, 0.0])] * 3)])

# ---- objects
ob_00_asset = bpy.data.objects.new('00:asset', None)
ob_00_part_whole = bpy.data.objects.new('00:part:whole', None)
ob_00_0_whole = bpy.data.objects.new('00:0:whole', me_00_0_whole)
ob_01_asset = bpy.data.objects.new('01:asset', None)
ob_01_part_whole = bpy.data.objects.new('01:part:whole', None)
ob_01_0_whole = bpy.data.objects.new('01:0:whole', me_01_0_whole)
ob_02_asset = bpy.data.objects.new('02:asset', None)
ob_02_part_whole = bpy.data.objects.new('02:part:whole', None)
ob_02_0_whole = bpy.data.objects.new('02:0:whole', me_02_0_whole)

# ---- transforms, parenting, visibility, modifiers, constraints
ob_00_asset.location = (0.0, 0.0, 0.0)
ob_00_part_whole.parent = ob_00_asset
ob_00_part_whole.location = (0.0, 0.0, 0.0)
ob_00_0_whole.parent = ob_00_part_whole
ob_00_0_whole.location = (0.0, 0.0, 0.0)
ob_01_asset.location = (0.0, 0.0, 0.0)
ob_01_part_whole.parent = ob_01_asset
ob_01_part_whole.location = (0.0, 0.0, 0.0)
ob_01_0_whole.parent = ob_01_part_whole
ob_01_0_whole.location = (0.0, 0.0, 0.0)
ob_02_asset.location = (0.0, 0.0, 0.0)
ob_02_part_whole.parent = ob_02_asset
ob_02_part_whole.location = (0.0, 0.0, 0.0)
ob_02_0_whole.parent = ob_02_part_whole
ob_02_0_whole.location = (0.0, 0.0, 0.0)

# ---- collection membership
scene.collection.objects.link(ob_00_asset)
scene.collection.objects.link(ob_00_part_whole)
scene.collection.objects.link(ob_00_0_whole)
scene.collection.objects.link(ob_01_asset)
scene.collection.objects.link(ob_01_part_whole)
scene.collection.objects.link(ob_01_0_whole)
scene.collection.objects.link(ob_02_asset)
scene.collection.objects.link(ob_02_part_whole)
scene.collection.objects.link(ob_02_0_whole)

# ---- scene / render settings (as saved in the file)
scene.frame_start = 1; scene.frame_end = 250; scene.frame_set(1)
scene.render.engine = 'BLENDER_EEVEE_NEXT'
scene.render.bake_bias = 0.0
scene.render.bake_samples = 0
scene.render.compositor_device = 'GPU'
scene.eevee.use_volume_custom_range = False
scene.eevee.fast_gi_thickness_near = 0.1
scene.eevee.fast_gi_thickness_far = 0.0
scene.eevee.ray_tracing_options.screen_trace_thickness = 0.1
bpy.context.view_layer.update()

# ---- added for rendering (the .blend has no active camera and no usable light): camera, sun + grey world if the file has none
cam_auto = bpy.data.cameras.new('AutoCamera')
cam_auto.lens = 50.0
cam_auto.sensor_width = 36.0
cam_auto.clip_end = 1000.0
ob_auto_camera = bpy.data.objects.new('AutoCamera', cam_auto)
scene.collection.objects.link(ob_auto_camera)
ob_auto_camera.location = (1.60254, -1.92304, 1.28203)
ob_auto_camera.rotation_euler = (1.09748, -7.21219e-08, 0.694738)
scene.camera = ob_auto_camera
light_auto_sun = bpy.data.lights.new('AutoSun', 'SUN')
light_auto_sun.energy = 3.0
light_auto_sun.angle = 0.0523599
ob_auto_sun = bpy.data.objects.new('AutoSun', light_auto_sun)
scene.collection.objects.link(ob_auto_sun)
ob_auto_sun.rotation_euler = (0.872665, 0.174533, 0.523599)
if scene.world is None:
    world_auto = bpy.data.worlds.new('AutoWorld')
    world_auto.color = (0.3, 0.3, 0.3)
    scene.world = world_auto
bpy.context.view_layer.update()

